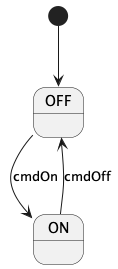

The diagram above was rendered by PlantUML. Its source (embedded in the PNG):
@startuml

[*] --> OFF

state OFF

state ON

OFF --> ON : cmdOn
ON --> OFF : cmdOff

@enduml